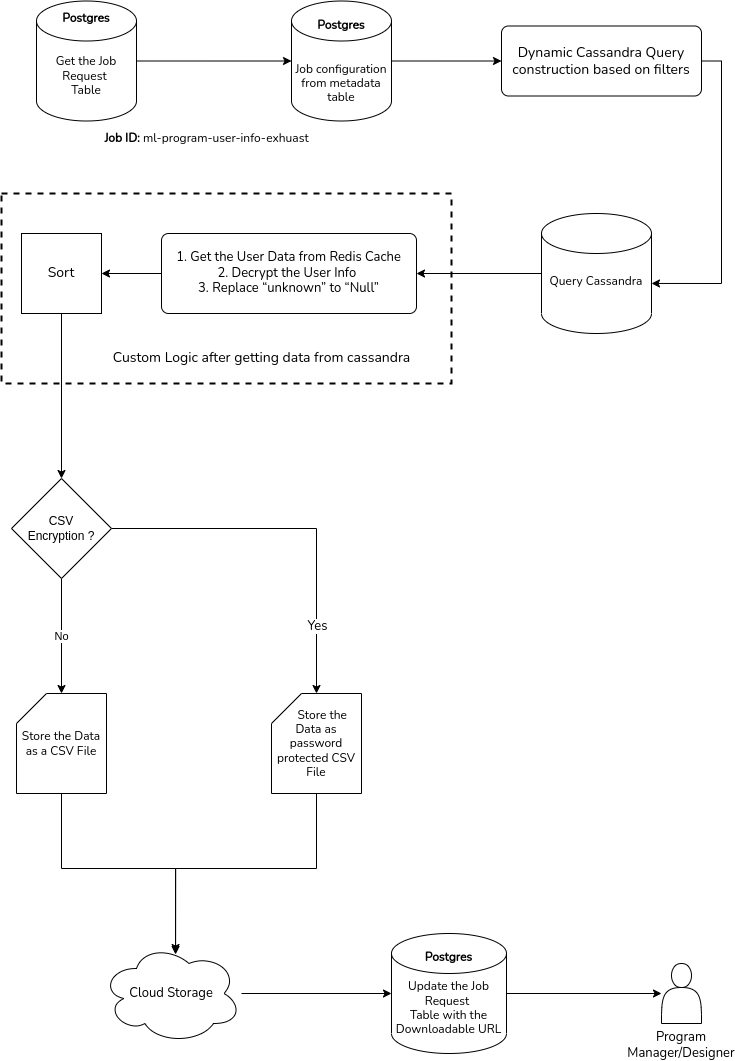

The diagram above was exported from draw.io. Its source (the exported page's mxGraphModel, read from the mxfile embedded in the PNG):
<mxGraphModel dx="2209" dy="746" grid="1" gridSize="10" guides="1" tooltips="1" connect="1" arrows="1" fold="1" page="1" pageScale="1" pageWidth="827" pageHeight="1169" math="0" shadow="0">
  <root>
    <mxCell id="WIyWlLk6GJQsqaUBKTNV-0" />
    <mxCell id="WIyWlLk6GJQsqaUBKTNV-1" parent="WIyWlLk6GJQsqaUBKTNV-0" />
    <mxCell id="SEZ3eUi9V_Dgt-k59Wp_-3" value="&lt;font data-font-src=&quot;https://fonts.googleapis.com/css?family=Nunito&quot; face=&quot;Nunito&quot;&gt;&lt;b&gt;&lt;font data-font-src=&quot;https://fonts.googleapis.com/css?family=Nunito&quot;&gt;Job ID:&lt;/font&gt;&lt;/b&gt; ml-program-user-info-exhuast&lt;/font&gt;" style="text;html=1;align=center;verticalAlign=middle;resizable=0;points=[];autosize=1;strokeColor=none;fillColor=none;" parent="WIyWlLk6GJQsqaUBKTNV-1" vertex="1">
      <mxGeometry x="80" y="180" width="230" height="30" as="geometry" />
    </mxCell>
    <mxCell id="SEZ3eUi9V_Dgt-k59Wp_-39" style="edgeStyle=orthogonalEdgeStyle;rounded=0;orthogonalLoop=1;jettySize=auto;html=1;exitX=0;exitY=0.5;exitDx=0;exitDy=0;exitPerimeter=0;" parent="WIyWlLk6GJQsqaUBKTNV-1" source="SEZ3eUi9V_Dgt-k59Wp_-6" target="SEZ3eUi9V_Dgt-k59Wp_-14" edge="1">
      <mxGeometry relative="1" as="geometry" />
    </mxCell>
    <mxCell id="SEZ3eUi9V_Dgt-k59Wp_-6" value="&lt;br&gt;&lt;font data-font-src=&quot;https://fonts.googleapis.com/css?family=Nunito&quot; face=&quot;Nunito&quot;&gt;Query Cassandra&lt;/font&gt;" style="strokeWidth=1;html=1;shape=mxgraph.flowchart.database;whiteSpace=wrap;" parent="WIyWlLk6GJQsqaUBKTNV-1" vertex="1">
      <mxGeometry x="530" y="270" width="110" height="120" as="geometry" />
    </mxCell>
    <mxCell id="wBGFHlhdvsf-NXKjsNZf-1" style="edgeStyle=orthogonalEdgeStyle;rounded=0;orthogonalLoop=1;jettySize=auto;html=1;entryX=0;entryY=0.5;entryDx=0;entryDy=0;entryPerimeter=0;fontFamily=Nunito;fontSource=https%3A%2F%2Ffonts.googleapis.com%2Fcss%3Ffamily%3DNunito;" edge="1" parent="WIyWlLk6GJQsqaUBKTNV-1" source="SEZ3eUi9V_Dgt-k59Wp_-7" target="SEZ3eUi9V_Dgt-k59Wp_-8">
      <mxGeometry relative="1" as="geometry" />
    </mxCell>
    <mxCell id="SEZ3eUi9V_Dgt-k59Wp_-7" value="&lt;span style=&quot;font-size: 12px; font-style: normal; font-variant-ligatures: normal; font-variant-caps: normal; letter-spacing: normal; orphans: 2; text-indent: 0px; text-transform: none; widows: 2; word-spacing: 0px; -webkit-text-stroke-width: 0px; text-decoration-thickness: initial; text-decoration-style: initial; text-decoration-color: initial; float: none; display: inline !important;&quot;&gt;&lt;br&gt;&lt;br&gt;Get the Job Request&amp;nbsp;&lt;/span&gt;&lt;br style=&quot;border-color: var(--border-color); font-size: 12px; font-style: normal; font-variant-ligatures: normal; font-variant-caps: normal; font-weight: 400; letter-spacing: normal; orphans: 2; text-indent: 0px; text-transform: none; widows: 2; word-spacing: 0px; -webkit-text-stroke-width: 0px; text-decoration-thickness: initial; text-decoration-style: initial; text-decoration-color: initial;&quot;&gt;&lt;span style=&quot;font-size: 12px; font-style: normal; font-variant-ligatures: normal; font-variant-caps: normal; font-weight: 400; letter-spacing: normal; orphans: 2; text-indent: 0px; text-transform: none; widows: 2; word-spacing: 0px; -webkit-text-stroke-width: 0px; text-decoration-thickness: initial; text-decoration-style: initial; text-decoration-color: initial; float: none; display: inline !important;&quot;&gt;Table&lt;/span&gt;" style="strokeWidth=1;html=1;shape=mxgraph.flowchart.database;whiteSpace=wrap;fontFamily=Nunito;fontSource=https%3A%2F%2Ffonts.googleapis.com%2Fcss%3Ffamily%3DNunito;verticalAlign=middle;align=center;horizontal=1;fontColor=default;labelBackgroundColor=none;labelBorderColor=none;" parent="WIyWlLk6GJQsqaUBKTNV-1" vertex="1">
      <mxGeometry x="25" y="57.5" width="100" height="120" as="geometry" />
    </mxCell>
    <mxCell id="SEZ3eUi9V_Dgt-k59Wp_-37" style="edgeStyle=orthogonalEdgeStyle;rounded=0;orthogonalLoop=1;jettySize=auto;html=1;" parent="WIyWlLk6GJQsqaUBKTNV-1" source="SEZ3eUi9V_Dgt-k59Wp_-8" target="SEZ3eUi9V_Dgt-k59Wp_-11" edge="1">
      <mxGeometry relative="1" as="geometry" />
    </mxCell>
    <mxCell id="SEZ3eUi9V_Dgt-k59Wp_-8" value="&lt;span style=&quot;font-size: 12px; font-style: normal; font-variant-ligatures: normal; font-variant-caps: normal; letter-spacing: normal; orphans: 2; text-indent: 0px; text-transform: none; widows: 2; word-spacing: 0px; -webkit-text-stroke-width: 0px; text-decoration-thickness: initial; text-decoration-style: initial; text-decoration-color: initial; float: none; display: inline !important;&quot;&gt;&lt;b style=&quot;&quot;&gt;&lt;font data-font-src=&quot;https://fonts.googleapis.com/css?family=Nunito&quot; face=&quot;Nunito&quot;&gt;Postgres&lt;br&gt;&lt;/font&gt;&lt;/b&gt;&lt;br&gt;&lt;br&gt;&lt;div style=&quot;&quot;&gt;&lt;span style=&quot;font-family: Nunito; background-color: initial;&quot;&gt;Job configuration from metadata table&lt;/span&gt;&lt;/div&gt;&lt;/span&gt;" style="strokeWidth=1;html=1;shape=mxgraph.flowchart.database;whiteSpace=wrap;fontColor=default;labelBackgroundColor=none;labelBorderColor=none;" parent="WIyWlLk6GJQsqaUBKTNV-1" vertex="1">
      <mxGeometry x="280" y="57.5" width="100" height="120" as="geometry" />
    </mxCell>
    <mxCell id="SEZ3eUi9V_Dgt-k59Wp_-38" style="edgeStyle=orthogonalEdgeStyle;rounded=0;orthogonalLoop=1;jettySize=auto;html=1;entryX=1;entryY=0.583;entryDx=0;entryDy=0;entryPerimeter=0;exitX=1;exitY=0.5;exitDx=0;exitDy=0;" parent="WIyWlLk6GJQsqaUBKTNV-1" source="SEZ3eUi9V_Dgt-k59Wp_-11" target="SEZ3eUi9V_Dgt-k59Wp_-6" edge="1">
      <mxGeometry relative="1" as="geometry">
        <mxPoint x="600" y="270" as="sourcePoint" />
      </mxGeometry>
    </mxCell>
    <mxCell id="SEZ3eUi9V_Dgt-k59Wp_-11" value="&lt;span style=&quot;&quot;&gt;&lt;font style=&quot;font-size: 14px;&quot; data-font-src=&quot;https://fonts.googleapis.com/css?family=Nunito&quot; face=&quot;Nunito&quot;&gt;Dynamic Cassandra Query construction based on filters&lt;/font&gt;&lt;/span&gt;" style="rounded=1;whiteSpace=wrap;html=1;absoluteArcSize=1;arcSize=14;strokeWidth=1;" parent="WIyWlLk6GJQsqaUBKTNV-1" vertex="1">
      <mxGeometry x="490" y="82.5" width="200" height="70" as="geometry" />
    </mxCell>
    <mxCell id="SEZ3eUi9V_Dgt-k59Wp_-40" style="edgeStyle=orthogonalEdgeStyle;rounded=0;orthogonalLoop=1;jettySize=auto;html=1;entryX=1;entryY=0.5;entryDx=0;entryDy=0;" parent="WIyWlLk6GJQsqaUBKTNV-1" source="SEZ3eUi9V_Dgt-k59Wp_-14" target="wBGFHlhdvsf-NXKjsNZf-8" edge="1">
      <mxGeometry relative="1" as="geometry">
        <mxPoint x="105" y="330" as="targetPoint" />
      </mxGeometry>
    </mxCell>
    <mxCell id="SEZ3eUi9V_Dgt-k59Wp_-14" value="&lt;blockquote style=&quot;margin: 0 0 0 40px; border: none; padding: 0px;&quot;&gt;&lt;/blockquote&gt;&lt;span style=&quot;font-family: Nunito; background-color: initial; font-size: 13px;&quot;&gt;&lt;div style=&quot;&quot;&gt;&lt;span style=&quot;background-color: initial;&quot;&gt;&lt;font style=&quot;font-size: 13px;&quot;&gt;1. Get the User Data from Redis Cache&lt;/font&gt;&lt;/span&gt;&lt;/div&gt;&lt;/span&gt;&lt;blockquote style=&quot;margin: 0px 0px 0px 40px; border: none; padding: 0px; font-size: 13px;&quot;&gt;&lt;/blockquote&gt;&lt;font style=&quot;font-size: 13px;&quot;&gt;&lt;span style=&quot;font-family: Nunito; background-color: initial;&quot;&gt;&lt;div style=&quot;&quot;&gt;&lt;span style=&quot;background-color: initial;&quot;&gt;2. Decrypt the User Info&amp;nbsp;&lt;/span&gt;&lt;/div&gt;&lt;/span&gt;&lt;font style=&quot;font-size: 13px;&quot; data-font-src=&quot;https://fonts.googleapis.com/css?family=Nunito&quot; face=&quot;Nunito&quot;&gt;&lt;div style=&quot;&quot;&gt;&lt;span style=&quot;background-color: initial;&quot;&gt;3.&amp;nbsp;Replace “unknown” to “Null”&lt;/span&gt;&lt;/div&gt;&lt;/font&gt;&lt;/font&gt;" style="rounded=1;whiteSpace=wrap;html=1;absoluteArcSize=1;arcSize=14;strokeWidth=1;align=center;" parent="WIyWlLk6GJQsqaUBKTNV-1" vertex="1">
      <mxGeometry x="150" y="290" width="255" height="80" as="geometry" />
    </mxCell>
    <mxCell id="SEZ3eUi9V_Dgt-k59Wp_-16" value="&lt;font style=&quot;font-size: 14px;&quot; data-font-src=&quot;https://fonts.googleapis.com/css?family=Nunito&quot; face=&quot;Nunito&quot;&gt;Custom Logic after getting data from cassandra&lt;/font&gt;" style="text;html=1;align=center;verticalAlign=middle;resizable=0;points=[];autosize=1;strokeColor=none;fillColor=none;" parent="WIyWlLk6GJQsqaUBKTNV-1" vertex="1">
      <mxGeometry x="90" y="400" width="320" height="30" as="geometry" />
    </mxCell>
    <mxCell id="wBGFHlhdvsf-NXKjsNZf-11" style="edgeStyle=orthogonalEdgeStyle;rounded=0;orthogonalLoop=1;jettySize=auto;html=1;entryX=0.529;entryY=0.11;entryDx=0;entryDy=0;entryPerimeter=0;fontFamily=Nunito;fontSource=https%3A%2F%2Ffonts.googleapis.com%2Fcss%3Ffamily%3DNunito;fontSize=13;fontColor=default;" edge="1" parent="WIyWlLk6GJQsqaUBKTNV-1" source="SEZ3eUi9V_Dgt-k59Wp_-20" target="SEZ3eUi9V_Dgt-k59Wp_-30">
      <mxGeometry relative="1" as="geometry" />
    </mxCell>
    <mxCell id="SEZ3eUi9V_Dgt-k59Wp_-20" value="&lt;font data-font-src=&quot;https://fonts.googleapis.com/css?family=Nunito&quot; face=&quot;Nunito&quot;&gt;Store the Data as a CSV File&lt;/font&gt;" style="shape=card;whiteSpace=wrap;html=1;" parent="WIyWlLk6GJQsqaUBKTNV-1" vertex="1">
      <mxGeometry x="5" y="750" width="90" height="100" as="geometry" />
    </mxCell>
    <mxCell id="SEZ3eUi9V_Dgt-k59Wp_-23" style="edgeStyle=orthogonalEdgeStyle;rounded=0;orthogonalLoop=1;jettySize=auto;html=1;" parent="WIyWlLk6GJQsqaUBKTNV-1" source="SEZ3eUi9V_Dgt-k59Wp_-21" target="SEZ3eUi9V_Dgt-k59Wp_-22" edge="1">
      <mxGeometry relative="1" as="geometry" />
    </mxCell>
    <mxCell id="wBGFHlhdvsf-NXKjsNZf-10" value="Yes" style="edgeLabel;html=1;align=center;verticalAlign=middle;resizable=0;points=[];fontSize=13;fontFamily=Nunito;fontColor=default;" vertex="1" connectable="0" parent="SEZ3eUi9V_Dgt-k59Wp_-23">
      <mxGeometry x="0.6324" relative="1" as="geometry">
        <mxPoint as="offset" />
      </mxGeometry>
    </mxCell>
    <mxCell id="SEZ3eUi9V_Dgt-k59Wp_-25" value="No" style="edgeStyle=orthogonalEdgeStyle;rounded=0;orthogonalLoop=1;jettySize=auto;html=1;exitX=0.5;exitY=1;exitDx=0;exitDy=0;exitPerimeter=0;entryX=0.5;entryY=0;entryDx=0;entryDy=0;entryPerimeter=0;" parent="WIyWlLk6GJQsqaUBKTNV-1" source="SEZ3eUi9V_Dgt-k59Wp_-21" target="SEZ3eUi9V_Dgt-k59Wp_-20" edge="1">
      <mxGeometry relative="1" as="geometry" />
    </mxCell>
    <mxCell id="SEZ3eUi9V_Dgt-k59Wp_-21" value="CSV &lt;br&gt;Encryption ?" style="strokeWidth=1;html=1;shape=mxgraph.flowchart.decision;whiteSpace=wrap;" parent="WIyWlLk6GJQsqaUBKTNV-1" vertex="1">
      <mxGeometry y="535" width="100" height="100" as="geometry" />
    </mxCell>
    <mxCell id="SEZ3eUi9V_Dgt-k59Wp_-32" style="edgeStyle=orthogonalEdgeStyle;rounded=0;orthogonalLoop=1;jettySize=auto;html=1;exitX=0.5;exitY=1;exitDx=0;exitDy=0;exitPerimeter=0;entryX=0.529;entryY=0.09;entryDx=0;entryDy=0;entryPerimeter=0;" parent="WIyWlLk6GJQsqaUBKTNV-1" source="SEZ3eUi9V_Dgt-k59Wp_-22" target="SEZ3eUi9V_Dgt-k59Wp_-30" edge="1">
      <mxGeometry relative="1" as="geometry">
        <mxPoint x="170" y="1000" as="targetPoint" />
      </mxGeometry>
    </mxCell>
    <mxCell id="SEZ3eUi9V_Dgt-k59Wp_-22" value="&lt;font data-font-src=&quot;https://fonts.googleapis.com/css?family=Nunito&quot; face=&quot;Nunito&quot;&gt;&amp;nbsp; &amp;nbsp; Store the Data as password protected CSV File&lt;/font&gt;" style="shape=card;whiteSpace=wrap;html=1;" parent="WIyWlLk6GJQsqaUBKTNV-1" vertex="1">
      <mxGeometry x="260" y="750" width="90" height="100" as="geometry" />
    </mxCell>
    <mxCell id="SEZ3eUi9V_Dgt-k59Wp_-28" style="edgeStyle=orthogonalEdgeStyle;rounded=0;orthogonalLoop=1;jettySize=auto;html=1;exitX=0.5;exitY=1;exitDx=0;exitDy=0;" parent="WIyWlLk6GJQsqaUBKTNV-1" source="wBGFHlhdvsf-NXKjsNZf-8" target="SEZ3eUi9V_Dgt-k59Wp_-21" edge="1">
      <mxGeometry relative="1" as="geometry">
        <mxPoint x="75" y="585" as="sourcePoint" />
      </mxGeometry>
    </mxCell>
    <mxCell id="wBGFHlhdvsf-NXKjsNZf-12" style="edgeStyle=orthogonalEdgeStyle;rounded=0;orthogonalLoop=1;jettySize=auto;html=1;entryX=0;entryY=0.5;entryDx=0;entryDy=0;entryPerimeter=0;fontFamily=Nunito;fontSource=https%3A%2F%2Ffonts.googleapis.com%2Fcss%3Ffamily%3DNunito;fontSize=13;fontColor=default;" edge="1" parent="WIyWlLk6GJQsqaUBKTNV-1" source="SEZ3eUi9V_Dgt-k59Wp_-30" target="SEZ3eUi9V_Dgt-k59Wp_-34">
      <mxGeometry relative="1" as="geometry" />
    </mxCell>
    <mxCell id="SEZ3eUi9V_Dgt-k59Wp_-30" value="&lt;font data-font-src=&quot;https://fonts.googleapis.com/css?family=Nunito&quot; face=&quot;Nunito&quot; style=&quot;font-size: 13px;&quot;&gt;Cloud Storage&lt;/font&gt;" style="ellipse;shape=cloud;whiteSpace=wrap;html=1;verticalAlign=middle;labelPosition=center;verticalLabelPosition=middle;align=center;fontSize=13;" parent="WIyWlLk6GJQsqaUBKTNV-1" vertex="1">
      <mxGeometry x="90" y="1000" width="140" height="100" as="geometry" />
    </mxCell>
    <mxCell id="wBGFHlhdvsf-NXKjsNZf-15" style="edgeStyle=orthogonalEdgeStyle;rounded=0;orthogonalLoop=1;jettySize=auto;html=1;fontFamily=Nunito;fontSource=https%3A%2F%2Ffonts.googleapis.com%2Fcss%3Ffamily%3DNunito;fontSize=13;fontColor=default;" edge="1" parent="WIyWlLk6GJQsqaUBKTNV-1" source="SEZ3eUi9V_Dgt-k59Wp_-34" target="wBGFHlhdvsf-NXKjsNZf-14">
      <mxGeometry relative="1" as="geometry" />
    </mxCell>
    <mxCell id="SEZ3eUi9V_Dgt-k59Wp_-34" value="&lt;font data-font-src=&quot;https://fonts.googleapis.com/css?family=Nunito&quot; face=&quot;Nunito&quot;&gt;&lt;span style=&quot;font-size: 12px; font-style: normal; font-variant-ligatures: normal; font-variant-caps: normal; letter-spacing: normal; orphans: 2; text-align: center; text-indent: 0px; text-transform: none; widows: 2; word-spacing: 0px; -webkit-text-stroke-width: 0px; text-decoration-thickness: initial; text-decoration-style: initial; text-decoration-color: initial; float: none; display: inline !important;&quot;&gt;&lt;b style=&quot;&quot;&gt;Postgres&lt;/b&gt;&lt;br&gt;&lt;br&gt;Update the Job Request&amp;nbsp;&lt;/span&gt;&lt;br style=&quot;border-color: var(--border-color); font-size: 12px; font-style: normal; font-variant-ligatures: normal; font-variant-caps: normal; font-weight: 400; letter-spacing: normal; orphans: 2; text-align: center; text-indent: 0px; text-transform: none; widows: 2; word-spacing: 0px; -webkit-text-stroke-width: 0px; text-decoration-thickness: initial; text-decoration-style: initial; text-decoration-color: initial;&quot;&gt;&lt;span style=&quot;font-size: 12px; font-style: normal; font-variant-ligatures: normal; font-variant-caps: normal; font-weight: 400; letter-spacing: normal; orphans: 2; text-align: center; text-indent: 0px; text-transform: none; widows: 2; word-spacing: 0px; -webkit-text-stroke-width: 0px; text-decoration-thickness: initial; text-decoration-style: initial; text-decoration-color: initial; float: none; display: inline !important;&quot;&gt;Table with the Downloadable URL&lt;/span&gt;&lt;/font&gt;" style="strokeWidth=1;html=1;shape=mxgraph.flowchart.database;whiteSpace=wrap;fontColor=default;labelBackgroundColor=none;labelBorderColor=none;" parent="WIyWlLk6GJQsqaUBKTNV-1" vertex="1">
      <mxGeometry x="380" y="990" width="115" height="120" as="geometry" />
    </mxCell>
    <mxCell id="wBGFHlhdvsf-NXKjsNZf-0" value="&lt;b&gt;Postgres&lt;/b&gt;" style="text;html=1;strokeColor=none;fillColor=none;align=center;verticalAlign=middle;whiteSpace=wrap;rounded=0;fontFamily=Nunito;fontSource=https%3A%2F%2Ffonts.googleapis.com%2Fcss%3Ffamily%3DNunito;" vertex="1" parent="WIyWlLk6GJQsqaUBKTNV-1">
      <mxGeometry x="45" y="60" width="60" height="30" as="geometry" />
    </mxCell>
    <mxCell id="wBGFHlhdvsf-NXKjsNZf-8" value="Sort" style="whiteSpace=wrap;html=1;aspect=fixed;labelBackgroundColor=none;labelBorderColor=none;fontFamily=Nunito;fontSource=https%3A%2F%2Ffonts.googleapis.com%2Fcss%3Ffamily%3DNunito;fontSize=14;fontColor=default;" vertex="1" parent="WIyWlLk6GJQsqaUBKTNV-1">
      <mxGeometry x="10" y="290" width="80" height="80" as="geometry" />
    </mxCell>
    <mxCell id="wBGFHlhdvsf-NXKjsNZf-9" value="" style="rounded=0;whiteSpace=wrap;html=1;labelBackgroundColor=none;labelBorderColor=none;fontFamily=Nunito;fontSource=https%3A%2F%2Ffonts.googleapis.com%2Fcss%3Ffamily%3DNunito;fontSize=13;fontColor=default;fillColor=none;dashed=1;strokeWidth=2;" vertex="1" parent="WIyWlLk6GJQsqaUBKTNV-1">
      <mxGeometry x="-10" y="250" width="450" height="190" as="geometry" />
    </mxCell>
    <mxCell id="wBGFHlhdvsf-NXKjsNZf-14" value="Program Manager/Designer" style="shape=actor;whiteSpace=wrap;html=1;labelBackgroundColor=none;labelBorderColor=none;strokeWidth=1;fontFamily=Nunito;fontSource=https%3A%2F%2Ffonts.googleapis.com%2Fcss%3Ffamily%3DNunito;fontSize=13;fontColor=default;fillColor=none;labelPosition=center;verticalLabelPosition=bottom;align=center;verticalAlign=top;" vertex="1" parent="WIyWlLk6GJQsqaUBKTNV-1">
      <mxGeometry x="650" y="1020" width="40" height="60" as="geometry" />
    </mxCell>
  </root>
</mxGraphModel>